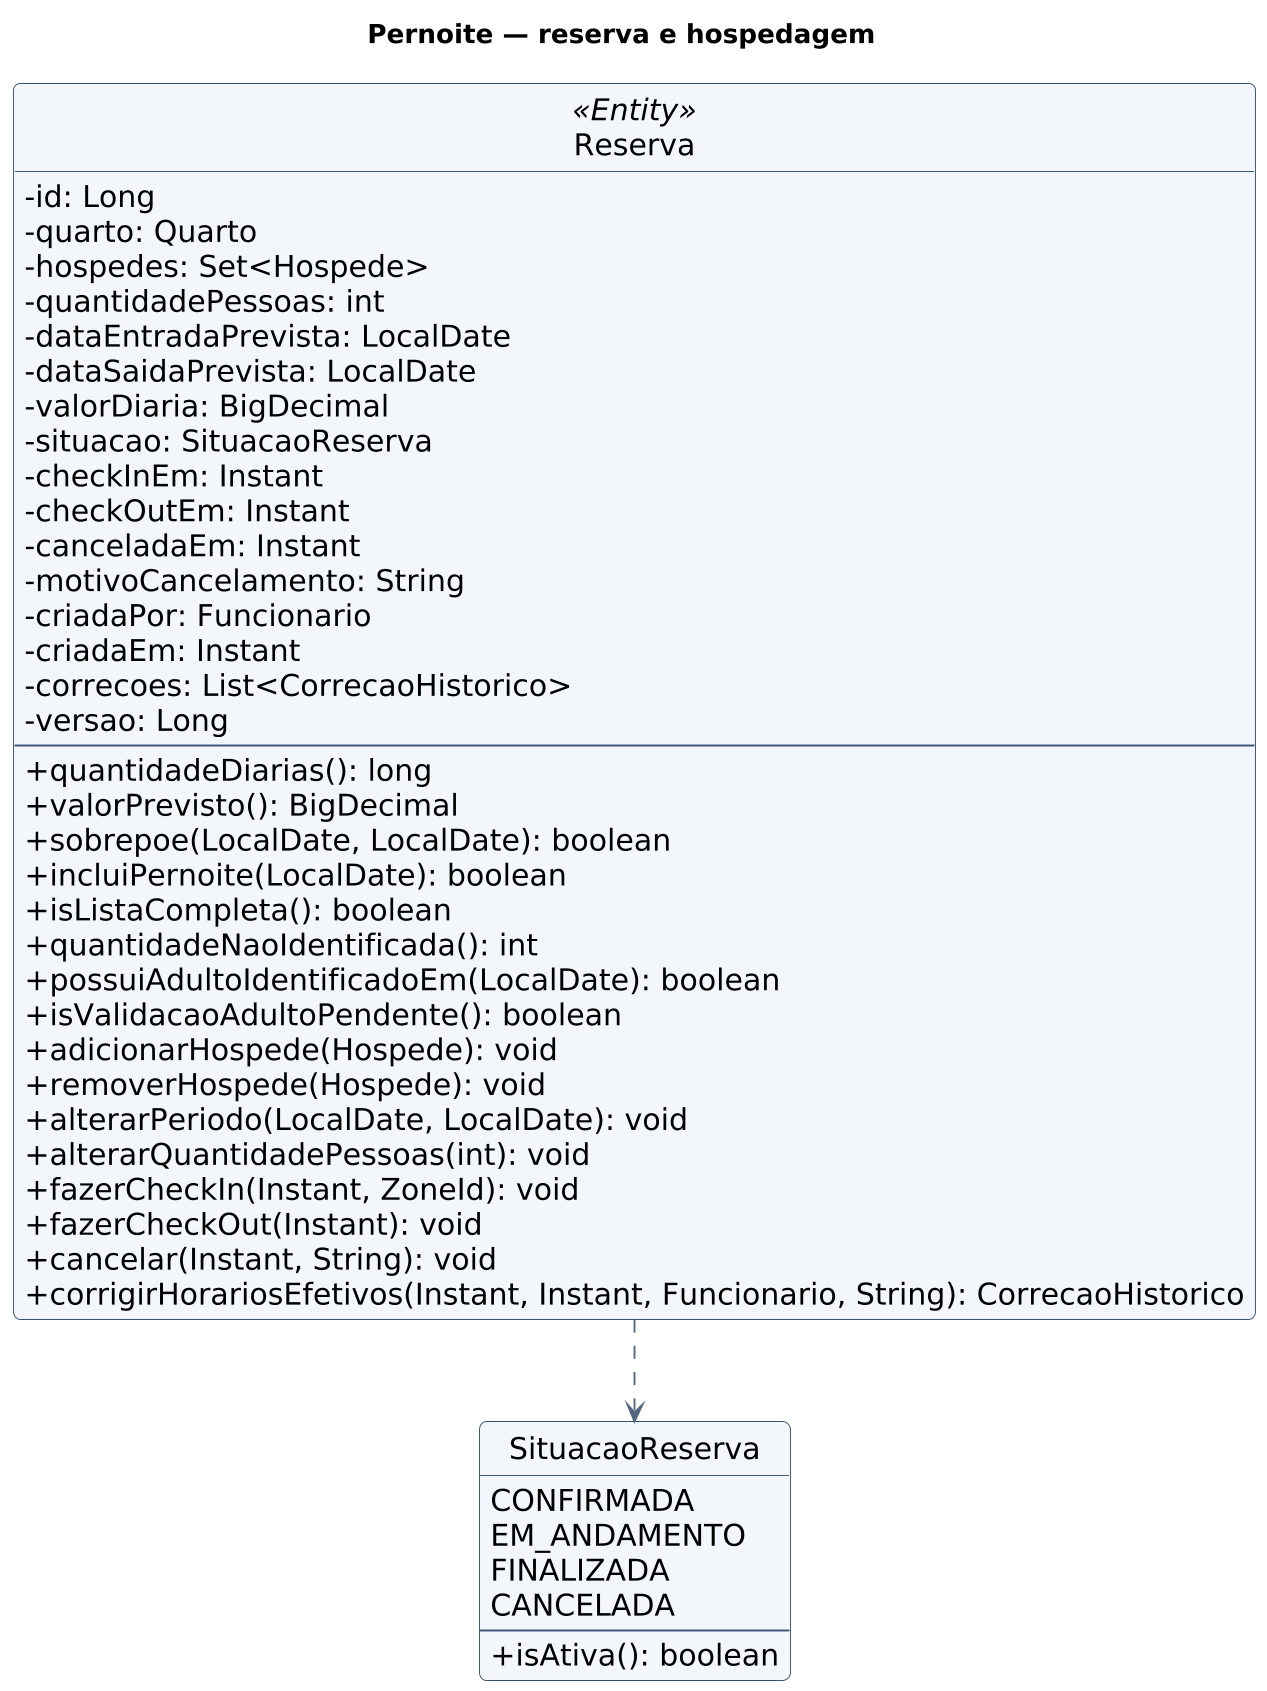

The diagram above was rendered by PlantUML. Its source (embedded in the PNG):
@startuml 04-reserva
skinparam backgroundColor white
skinparam shadowing false
skinparam roundcorner 8
skinparam defaultFontName DejaVu Sans
skinparam defaultFontSize 16
skinparam dpi 180
skinparam classAttributeIconSize 0
skinparam classBackgroundColor #F3F7FC
skinparam classBorderColor #34516E
skinparam ArrowColor #52677D
skinparam nodesep 45
skinparam ranksep 55
hide circle
hide empty members
title Pernoite — reserva e hospedagem
class Reserva <<Entity>> {
  - id: Long
  - quarto: Quarto
  - hospedes: Set<Hospede>
  - quantidadePessoas: int
  - dataEntradaPrevista: LocalDate
  - dataSaidaPrevista: LocalDate
  - valorDiaria: BigDecimal
  - situacao: SituacaoReserva
  - checkInEm: Instant
  - checkOutEm: Instant
  - canceladaEm: Instant
  - motivoCancelamento: String
  - criadaPor: Funcionario
  - criadaEm: Instant
  - correcoes: List<CorrecaoHistorico>
  - versao: Long
  --
  + quantidadeDiarias(): long
  + valorPrevisto(): BigDecimal
  + sobrepoe(LocalDate, LocalDate): boolean
  + incluiPernoite(LocalDate): boolean
  + isListaCompleta(): boolean
  + quantidadeNaoIdentificada(): int
  + possuiAdultoIdentificadoEm(LocalDate): boolean
  + isValidacaoAdultoPendente(): boolean
  + adicionarHospede(Hospede): void
  + removerHospede(Hospede): void
  + alterarPeriodo(LocalDate, LocalDate): void
  + alterarQuantidadePessoas(int): void
  + fazerCheckIn(Instant, ZoneId): void
  + fazerCheckOut(Instant): void
  + cancelar(Instant, String): void
  + corrigirHorariosEfetivos(Instant, Instant, Funcionario, String): CorrecaoHistorico
}

enum SituacaoReserva {
  CONFIRMADA
  EM_ANDAMENTO
  FINALIZADA
  CANCELADA
  --
  + isAtiva(): boolean
}

Reserva ..> SituacaoReserva
@enduml